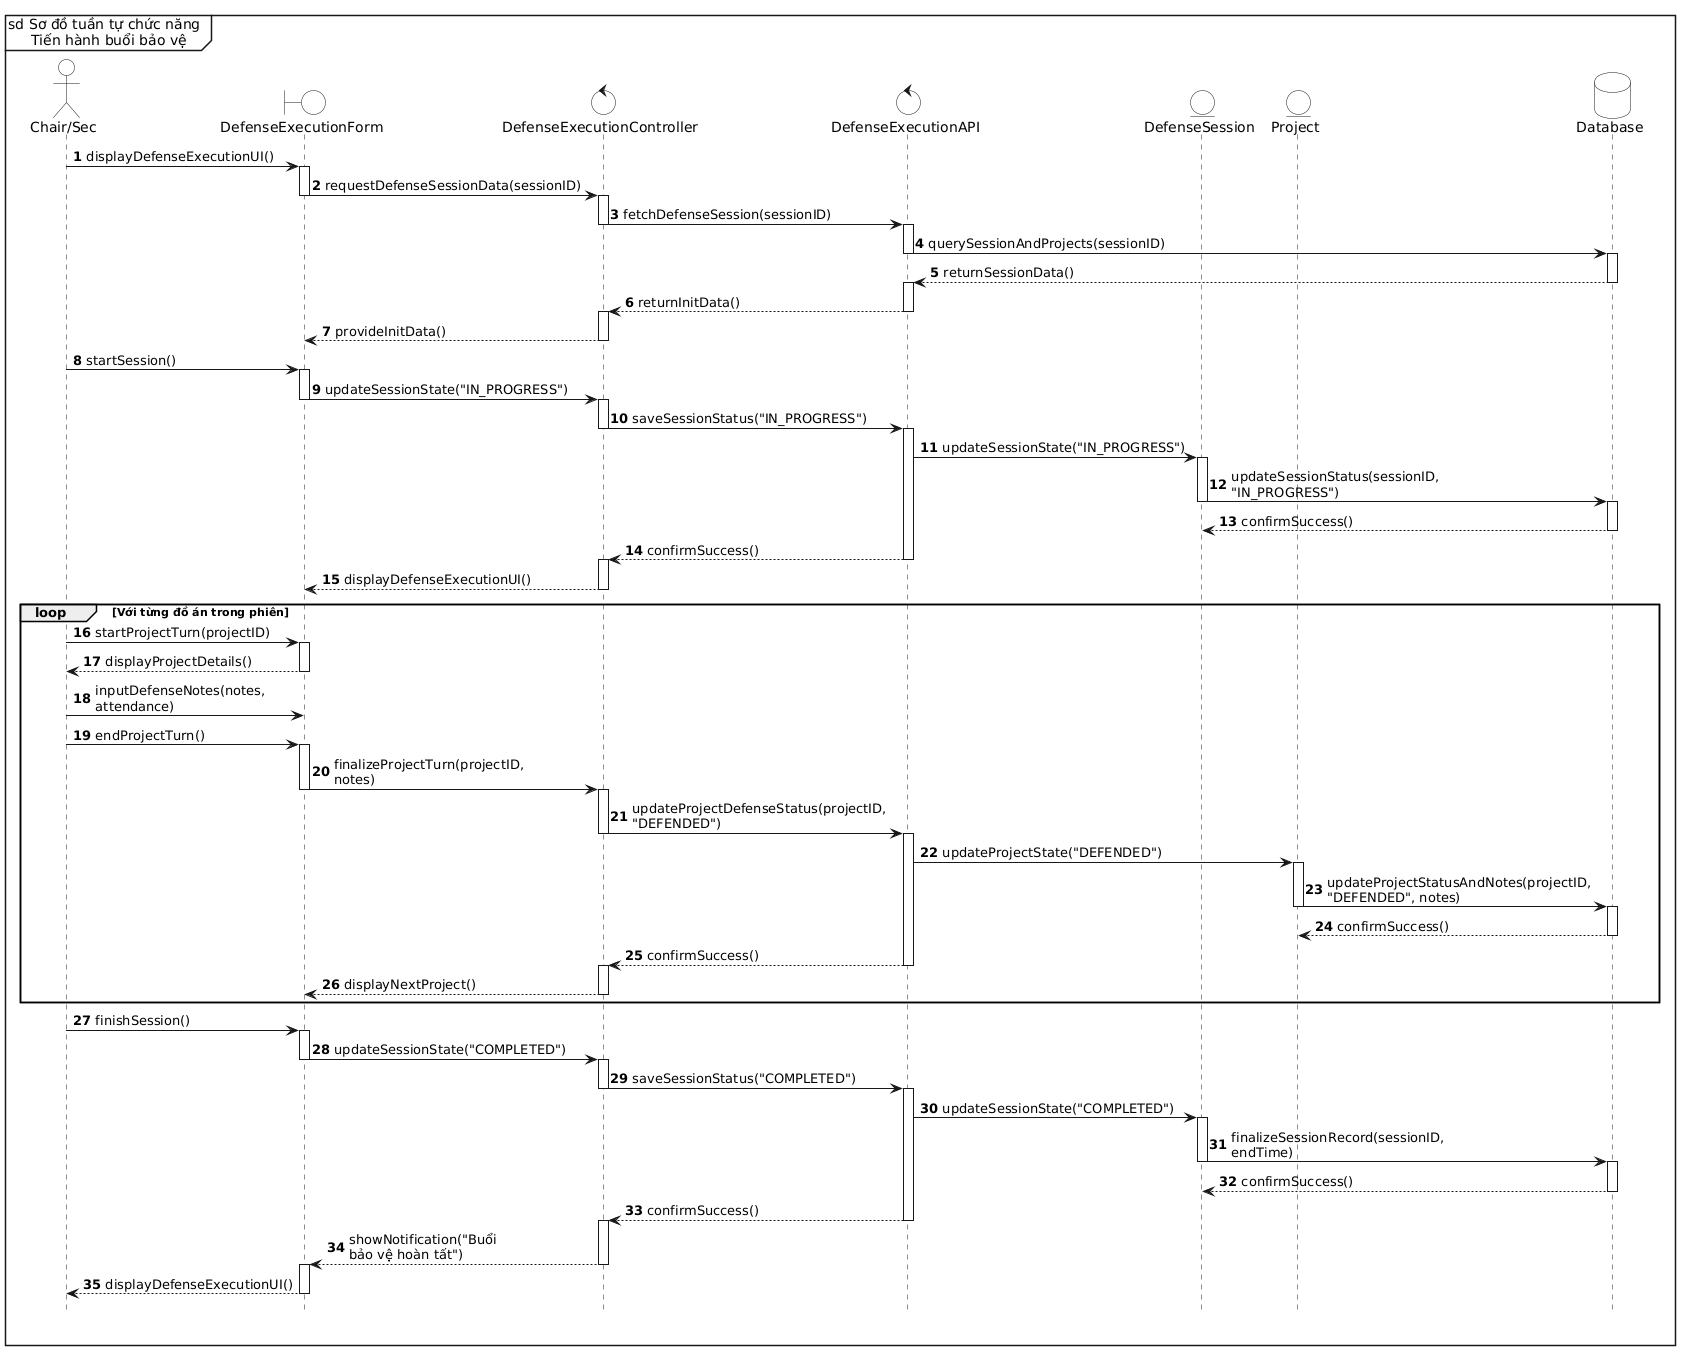

The diagram above was rendered by PlantUML. Its source (embedded in the PNG):
@startuml
' Tạo khung sd bao trùm toàn biểu đồ
mainframe sd Sơ đồ tuần tự chức năng \n Tiến hành buổi bảo vệ

' Ẩn các class ở dưới cùng
hide footbox

' Tắt đổ bóng, bật chế độ đơn sắc và ép nền trắng tuyệt đối
skinparam monochrome true
skinparam shadowing false
skinparam BackgroundColor white
skinparam ActorBackgroundColor white
skinparam BoundaryBackgroundColor white
skinparam ControlBackgroundColor white
skinparam EntityBackgroundColor white
skinparam DatabaseBackgroundColor white
skinparam SequenceLifeLineBackgroundColor white

skinparam maxMessageSize 150
autonumber

' Định nghĩa các thành phần
actor "Chair/Sec" as actor
boundary "DefenseExecutionForm" as form
control "DefenseExecutionController" as ctrl
control "DefenseExecutionAPI" as api
entity "DefenseSession" as session
entity "Project" as project
database "Database" as db

' Luồng 1: Khởi tạo và Bắt đầu phiên bảo vệ
actor -> form : displayDefenseExecutionUI()
activate form
form -> ctrl : requestDefenseSessionData(sessionID)
deactivate form

activate ctrl
ctrl -> api : fetchDefenseSession(sessionID)
deactivate ctrl

activate api
api -> db : querySessionAndProjects(sessionID)
deactivate api

activate db
db --> api : returnSessionData()
deactivate db

activate api
api --> ctrl : returnInitData()
deactivate api

activate ctrl
ctrl --> form : provideInitData()
deactivate ctrl

actor -> form : startSession()
activate form
form -> ctrl : updateSessionState("IN_PROGRESS")
deactivate form

activate ctrl
ctrl -> api : saveSessionStatus("IN_PROGRESS")
deactivate ctrl

activate api
api -> session : updateSessionState("IN_PROGRESS")
activate session
session -> db : updateSessionStatus(sessionID, "IN_PROGRESS")
deactivate session
activate db
db --> session : confirmSuccess()
deactivate db

api --> ctrl : confirmSuccess()
deactivate api
activate ctrl
ctrl --> form : displayDefenseExecutionUI()
deactivate ctrl

' Luồng 2: Thực hiện cho từng đồ án (Loop)
loop Với từng đồ án trong phiên
    actor -> form : startProjectTurn(projectID)
    activate form
    form --> actor : displayProjectDetails()
    deactivate form
    
    actor -> form : inputDefenseNotes(notes, attendance)
    actor -> form : endProjectTurn()
    activate form
    form -> ctrl : finalizeProjectTurn(projectID, notes)
    deactivate form
    
    activate ctrl
    ctrl -> api : updateProjectDefenseStatus(projectID, "DEFENDED")
    deactivate ctrl
    
    activate api
    api -> project : updateProjectState("DEFENDED")
    activate project
    project -> db : updateProjectStatusAndNotes(projectID, "DEFENDED", notes)
    deactivate project
    activate db
    db --> project : confirmSuccess()
    deactivate db
    api --> ctrl : confirmSuccess()
    deactivate api
    
    activate ctrl
    ctrl --> form : displayNextProject()
    deactivate ctrl
end

' Luồng 3: Kết thúc phiên bảo vệ
actor -> form : finishSession()
activate form
form -> ctrl : updateSessionState("COMPLETED")
deactivate form

activate ctrl
ctrl -> api : saveSessionStatus("COMPLETED")
deactivate ctrl

activate api
api -> session : updateSessionState("COMPLETED")
activate session
session -> db : finalizeSessionRecord(sessionID, endTime)
deactivate session
activate db
db --> session : confirmSuccess()
deactivate db

api --> ctrl : confirmSuccess()
deactivate api
activate ctrl
ctrl --> form : showNotification("Buổi bảo vệ hoàn tất")
deactivate ctrl
activate form
form --> actor : displayDefenseExecutionUI()
deactivate form
@enduml